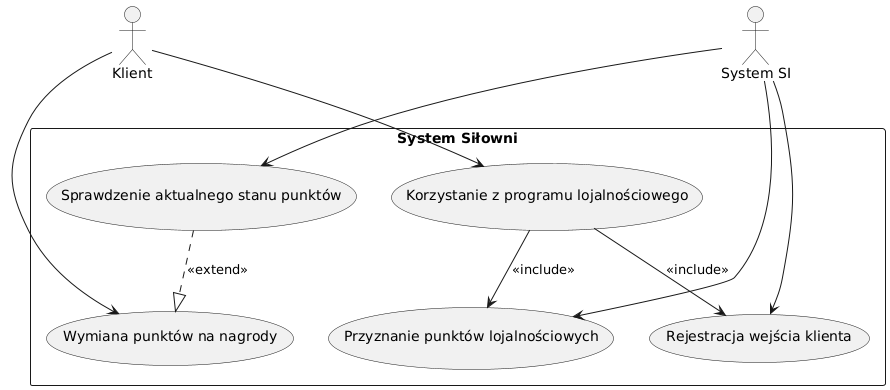

The diagram above was rendered by PlantUML. Its source (embedded in the PNG):
@startuml
actor Klient
actor "System SI" as System

rectangle "System Siłowni" {

    usecase "Korzystanie z programu lojalnościowego" as UC3
    usecase "Rejestracja wejścia klienta" as UC3a
    usecase "Przyznanie punktów lojalnościowych" as UC3b
    usecase "Wymiana punktów na nagrody" as UC3c
    usecase "Sprawdzenie aktualnego stanu punktów" as UC3d

    ' Połączenia <<include>> (obowiązkowe kroki)
    UC3 --> UC3a : <<include>>
    UC3 --> UC3b : <<include>>

    ' Połączenia <<extend>> (opcjonalne kroki)
    UC3d ..|> UC3c : <<extend>>

    ' Połączenia aktorów z przypadkami
    Klient --> UC3
    System --> UC3a
    System --> UC3b
    Klient --> UC3c
    System --> UC3d
}
@enduml